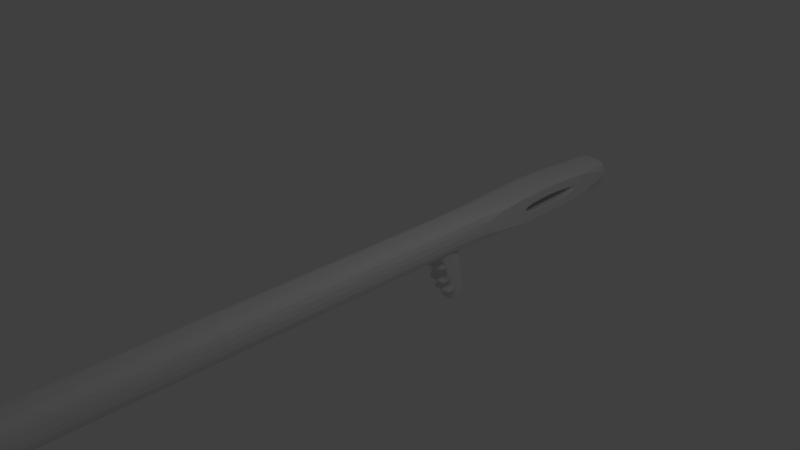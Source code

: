 # Source: BA1.blend  (saved by Blender 2.79.0; exported with 4.5.12 LTS)
import bpy
from mathutils import Matrix  # noqa: F401  (used for matrix-valued properties, if any)

bpy.ops.wm.read_factory_settings(use_empty=True)
scene = bpy.context.scene
scene.name = 'Scene'

# ---- collections
col_collection_1 = bpy.data.collections.new('Collection 1'); scene.collection.children.link(col_collection_1)

# ---- materials (node trees are filled in below, after node groups)
mat_material = bpy.data.materials.new('Material')
mat_material.alpha_threshold = 0.0
mat_material.use_transparent_shadow = False
mat_material.roughness = 0.5
mat_material.line_color = (0.0, 0.0, 0.0, 1.0)

# ---- material node trees

# ---- world
world_world = bpy.data.worlds.new('World'); scene.world = world_world
world_world.color = (0.05088, 0.05088, 0.05088)
world_world.use_sun_shadow = False
world_world.sun_shadow_jitter_overblur = 0.0
world_world.cycles.sampling_method = 'MANUAL'

# ---- cameras
cam_camera = bpy.data.cameras.new('Camera')
cam_camera.clip_end = 100.0
cam_camera.lens = 35.0
cam_camera.sensor_width = 32.0
cam_camera.sensor_height = 18.0
cam_camera.ortho_scale = 7.314
cam_camera.dof.focus_distance = 0.0
cam_camera.dof.aperture_fstop = 128.0

# ---- lights
light_lamp = bpy.data.lights.new('Lamp', 'POINT')
light_lamp.transmission_factor = 0.0
light_lamp.cutoff_distance = 30.0
light_lamp.energy = 100.0
light_lamp.shadow_buffer_clip_start = 1.001
light_lamp.shadow_soft_size = 0.1
light_lamp.shadow_maximum_resolution = 0.006
light_lamp.use_absolute_resolution = True

# ---- meshes
me_cube = bpy.data.meshes.new('Cube')
me_cube.from_pydata([(0.0, 4.872, 0.01385), (0.0, -7.856, 0.01385), (-0.2624, -7.856, -0.4558), (-0.2624, 4.872, -0.4558), (0.0, 4.872, -0.4558), (0.0, -7.856, -0.4558), (-0.2624, -7.856, 0.01385), (-0.2624, 4.872, 0.01385), (0.0, 0.9505, 0.01385), (-0.2624, 0.9505, -0.4558), (0.0, 0.9505, -0.4558), (-0.2624, 0.9505, 0.01385), (-0.1712, 1.175, -0.4445), (0.0, 1.175, -0.4445), (-0.162, 1.211, -0.52), (0.0, 1.211, -0.52), (-0.162, 1.197, -0.5973), (0.0, 1.197, -0.5973), (-0.162, 1.156, -0.6636), (0.0, 1.156, -0.6636), (-0.162, 1.225, -0.6652), (0.0, 1.225, -0.6652), (-0.162, 1.265, -0.6889), (0.0, 1.265, -0.6889), (-0.162, 1.298, -0.7284), (0.0, 1.298, -0.7284), (-0.162, 1.309, -0.8087), (0.0, 1.309, -0.8087), (-0.162, 1.28, -0.8564), (0.0, 1.28, -0.8564), (-0.162, 1.233, -0.8891), (0.0, 1.233, -0.8891), (-0.162, 1.292, -0.897), (0.0, 1.292, -0.897), (-0.162, 1.359, -0.9258), (0.0, 1.359, -0.9258), (-0.1644, 1.384, -0.9739), (0.0, 1.384, -0.9731), (-0.1598, 1.384, -1.018), (0.0, 1.384, -1.017), (-0.1563, 1.362, -1.051), (0.0, 1.362, -1.05), (-0.1535, 1.328, -1.078), (0.0, 1.328, -1.077), (-0.1515, 1.38, -1.097), (0.0, 1.38, -1.097), (-0.1476, 1.431, -1.133), (0.0, 1.431, -1.133), (-0.1398, 1.463, -1.207), (0.0, 1.463, -1.208), (-0.1343, 1.447, -1.26), (0.0, 1.447, -1.261), (0.0, 1.819, 0.01385), (-0.2624, 1.819, -0.4558), (0.0, 1.577, -0.4558), (-0.2624, 1.819, 0.01385), (-0.1343, 1.76, -1.26), (0.0, 1.76, -1.261), (-0.1871, 1.569, -0.3915), (-0.2198, 1.086, -0.3915), (0.0, 4.872, 0.01385), (-0.2624, 4.872, -0.4558), (0.0, 4.872, -0.4558), (-0.2624, 4.872, 0.01385), (0.0, -7.856, 0.01385), (-0.2624, -7.856, -0.4558), (0.0, -7.856, -0.4558), (-0.2624, -7.856, 0.01385), (-0.09979, 1.527, -1.26), (0.0, 1.527, -1.26), (-0.09979, 1.68, -1.26), (0.0, 1.68, -1.26), (-0.2624, 1.819, -0.4558), (-0.2624, 4.872, -0.4558), (-0.2624, 4.872, 0.01385), (-0.2624, 1.819, 0.01385), (-0.2624, 1.819, -0.4558), (-0.2624, 4.872, -0.4558), (-0.2624, 4.872, 0.01385), (-0.2624, 1.819, 0.01385), (-0.2624, 2.836, -0.2994), (-0.2624, 4.054, -0.2994), (-0.2624, 4.054, -0.1426), (-0.2624, 2.836, -0.1426), (-0.2624, 2.836, -0.2994), (-0.2624, 4.054, -0.2994), (-0.2624, 4.054, -0.1426), (-0.2624, 2.836, -0.1426), (0.0, 2.836, -0.2994), (0.0, 3.855, -0.2994), (0.0, 3.855, -0.1426), (0.0, 2.836, -0.1426), (0.0, 4.24, -0.1442), (-0.01518, 4.24, -0.1457), (-0.02977, 4.24, -0.1501), (-0.04322, 4.24, -0.1573), (-0.05501, 4.24, -0.167), (-0.06469, 4.24, -0.1788), (-0.07187, 4.24, -0.1922), (-0.0763, 4.24, -0.2068), (-0.0778, 4.24, -0.222), (-0.0763, 4.24, -0.2372), (-0.07187, 4.24, -0.2518), (-0.06469, 4.24, -0.2652), (-0.05501, 4.24, -0.277), (-0.04322, 4.24, -0.2867), (-0.02977, 4.24, -0.2939), (-0.01518, 4.24, -0.2983), (0.0, 4.24, -0.2998), (-0.02977, 4.24, -0.2939), (-0.04322, 4.24, -0.2867), (-0.05501, 4.24, -0.277), (-0.06469, 4.24, -0.2652), (-0.07187, 4.24, -0.2518), (-0.0763, 4.24, -0.2372), (-0.0778, 4.24, -0.222), (-0.0763, 4.24, -0.2068), (-0.07187, 4.24, -0.1922), (-0.06469, 4.24, -0.1788), (-0.05501, 4.24, -0.167), (-0.04322, 4.24, -0.1573), (-0.02977, 4.24, -0.1501), (-0.01518, 4.24, -0.1457), (0.0, 4.24, -0.1442), (-0.01518, 4.24, -0.2983), (0.0, 4.24, -0.2998), (-0.02977, -7.856, -0.2939), (-0.04322, -7.856, -0.2867), (-0.05501, -7.856, -0.277), (-0.06469, -7.856, -0.2652), (-0.07187, -7.856, -0.2518), (-0.0763, -7.856, -0.2372), (-0.0778, -7.856, -0.222), (-0.0763, -7.856, -0.2068), (-0.07187, -7.856, -0.1922), (-0.06469, -7.856, -0.1788), (-0.05501, -7.856, -0.167), (-0.04322, -7.856, -0.1573), (-0.02977, -7.856, -0.1501), (-0.01518, -7.856, -0.1457), (0.0, -7.856, -0.1442), (-0.01518, -7.856, -0.2983), (0.0, -7.856, -0.2998), (-0.02977, -7.856, -0.2939), (-0.04322, -7.856, -0.2867), (-0.05501, -7.856, -0.277), (-0.06469, -7.856, -0.2652), (-0.07187, -7.856, -0.2518), (-0.0763, -7.856, -0.2372), (-0.0778, -7.856, -0.222), (-0.0763, -7.856, -0.2068), (-0.07187, -7.856, -0.1922), (-0.06469, -7.856, -0.1788), (-0.05501, -7.856, -0.167), (-0.04322, -7.856, -0.1573), (-0.02977, -7.856, -0.1501), (-0.01518, -7.856, -0.1457), (0.0, -7.856, -0.1442), (-0.01518, -7.856, -0.2983), (0.0, -7.856, -0.2998), (-0.02977, -7.856, -0.2939), (-0.04322, -7.856, -0.2867), (-0.05501, -7.856, -0.277), (-0.06469, -7.856, -0.2652), (-0.07187, -7.856, -0.2518), (-0.0763, -7.856, -0.2372), (-0.0778, -7.856, -0.222), (-0.0763, -7.856, -0.2068), (-0.07187, -7.856, -0.1922), (-0.06469, -7.856, -0.1788), (-0.05501, -7.856, -0.167), (-0.04322, -7.856, -0.1573), (-0.02977, -7.856, -0.1501), (-0.01518, -7.856, -0.1457), (0.0, -7.856, -0.1442), (-0.01518, -7.856, -0.2983), (0.0, -7.856, -0.2998), (-0.02977, -8.071, -0.2939), (-0.04322, -8.071, -0.2867), (-0.05501, -8.071, -0.277), (-0.06469, -8.071, -0.2652), (-0.07187, -8.071, -0.2518), (-0.0763, -8.071, -0.2372), (-0.0778, -8.071, -0.222), (-0.0763, -8.071, -0.2068), (-0.07187, -8.071, -0.1922), (-0.06469, -8.071, -0.1788), (-0.05501, -8.071, -0.167), (-0.04322, -8.071, -0.1573), (-0.02977, -8.071, -0.1501), (-0.01518, -8.071, -0.1457), (0.0, -8.071, -0.1442), (-0.01518, -8.071, -0.2983), (0.0, -8.071, -0.2998), (-0.02977, -8.071, -0.2939), (-0.04322, -8.071, -0.2867), (-0.05501, -8.071, -0.277), (-0.06469, -8.071, -0.2652), (-0.07187, -8.071, -0.2518), (-0.0763, -8.071, -0.2372), (-0.0778, -8.071, -0.222), (-0.0763, -8.071, -0.2068), (-0.07187, -8.071, -0.1922), (-0.06469, -8.071, -0.1788), (-0.05501, -8.071, -0.167), (-0.04322, -8.071, -0.1573), (-0.02977, -8.071, -0.1501), (-0.01518, -8.071, -0.1457), (0.0, -8.071, -0.1442), (-0.01518, -8.071, -0.2983), (0.0, -8.071, -0.2998), (-0.05501, 2.887, -0.167), (-0.07187, 2.887, -0.1922), (-0.0763, 2.887, -0.2068), (-0.04322, 2.887, -0.2867), (-0.02977, 2.887, -0.2939), (-0.01518, 2.887, -0.2983), (0.0, 2.887, -0.2998), (-0.06469, 2.887, -0.1788), (-0.05501, 2.887, -0.277), (-0.06469, 2.887, -0.2652), (-0.04322, 2.887, -0.1573), (-0.07187, 2.887, -0.2518), (-0.02977, 2.887, -0.1501), (-0.0763, 2.887, -0.2372), (-0.01518, 2.887, -0.1457), (-0.0778, 2.887, -0.222), (0.0, 2.887, -0.1442), (-0.0763, 3.738, -0.2068), (-0.02977, 3.738, -0.2939), (0.0, 3.738, -0.2998), (-0.05501, 3.738, -0.167), (-0.07187, 3.738, -0.1922), (-0.04322, 3.738, -0.2867), (-0.01518, 3.738, -0.2983), (-0.06469, 3.738, -0.1788), (-0.05501, 3.738, -0.277), (-0.06469, 3.738, -0.2652), (-0.04322, 3.738, -0.1573), (-0.07187, 3.738, -0.2518), (-0.02977, 3.738, -0.1501), (-0.0763, 3.738, -0.2372), (-0.01518, 3.738, -0.1457), (-0.0778, 3.738, -0.222), (0.0, 3.738, -0.1442), (-0.0763, 3.738, -0.2068), (-0.02977, 3.738, -0.2939), (0.0, 3.738, -0.2998), (-0.05501, 3.738, -0.167), (-0.07187, 3.738, -0.1922), (-0.04322, 3.738, -0.2867), (-0.01518, 3.738, -0.2983), (-0.06469, 3.738, -0.1788), (-0.05501, 3.738, -0.277), (-0.06469, 3.738, -0.2652), (-0.04322, 3.738, -0.1573), (-0.07187, 3.738, -0.2518), (-0.02977, 3.738, -0.1501), (-0.0763, 3.738, -0.2372), (-0.01518, 3.738, -0.1457), (-0.0778, 3.738, -0.222), (0.0, 3.738, -0.1442), (-0.0763, 3.673, -0.2068), (-0.02977, 3.673, -0.2939), (0.0, 3.673, -0.2998), (-0.05501, 3.673, -0.167), (-0.07187, 3.673, -0.1922), (-0.04322, 3.673, -0.2867), (-0.01518, 3.673, -0.2983), (-0.06469, 3.673, -0.1788), (-0.05501, 3.673, -0.277), (-0.06469, 3.673, -0.2652), (-0.04322, 3.673, -0.1573), (-0.07187, 3.673, -0.2518), (-0.02977, 3.673, -0.1501), (-0.0763, 3.673, -0.2372), (-0.01518, 3.673, -0.1457), (-0.0778, 3.673, -0.222), (0.0, 3.673, -0.1442), (-0.07165, 3.673, -0.2094), (-0.03316, 3.673, -0.2815), (0.0, 3.673, -0.2864), (-0.05404, 3.673, -0.1765), (-0.06799, 3.673, -0.1974), (-0.04428, 3.673, -0.2755), (-0.02108, 3.673, -0.2851), (-0.06204, 3.673, -0.1862), (-0.05404, 3.673, -0.2675), (-0.06204, 3.673, -0.2578), (-0.04428, 3.673, -0.1685), (-0.06799, 3.673, -0.2466), (-0.03316, 3.673, -0.1625), (-0.07165, 3.673, -0.2346), (-0.02108, 3.673, -0.1589), (-0.07289, 3.673, -0.222), (0.0, 3.673, -0.1576), (-0.0763, 3.738, -0.2068), (-0.02977, 3.738, -0.2939), (0.0, 3.738, -0.2998), (-0.05501, 3.738, -0.167), (-0.07187, 3.738, -0.1922), (-0.04322, 3.738, -0.2867), (-0.01518, 3.738, -0.2983), (-0.06469, 3.738, -0.1788), (-0.05501, 3.738, -0.277), (-0.06469, 3.738, -0.2652), (-0.04322, 3.738, -0.1573), (-0.07187, 3.738, -0.2518), (-0.02977, 3.738, -0.1501), (-0.0763, 3.738, -0.2372), (-0.01518, 3.738, -0.1457), (-0.0778, 3.738, -0.222), (0.0, 3.738, -0.1442), (-0.07165, 3.673, -0.2094), (-0.03316, 3.673, -0.2815), (0.0, 3.673, -0.2864), (-0.05404, 3.673, -0.1765), (-0.06799, 3.673, -0.1974), (-0.04428, 3.673, -0.2755), (-0.02108, 3.673, -0.2851), (-0.06204, 3.673, -0.1862), (-0.05404, 3.673, -0.2675), (-0.06204, 3.673, -0.2578), (-0.04428, 3.673, -0.1685), (-0.06799, 3.673, -0.2466), (-0.03316, 3.673, -0.1625), (-0.07165, 3.673, -0.2346), (-0.02108, 3.673, -0.1589), (-0.07289, 3.673, -0.222), (0.0, 3.673, -0.1576), (-0.07165, 3.749, -0.2094), (-0.03316, 3.749, -0.2815), (0.0, 3.749, -0.2864), (-0.05404, 3.749, -0.1765), (-0.06799, 3.749, -0.1974), (-0.04428, 3.749, -0.2755), (-0.02108, 3.749, -0.2851), (-0.06204, 3.749, -0.1862), (-0.05404, 3.749, -0.2675), (-0.06204, 3.749, -0.2578), (-0.04428, 3.749, -0.1685), (-0.06799, 3.749, -0.2466), (-0.03316, 3.749, -0.1625), (-0.07165, 3.749, -0.2346), (-0.02108, 3.749, -0.1589), (-0.07289, 3.749, -0.222), (0.0, 3.749, -0.1576)], [], [(3, 4, 62, 61), (6, 11, 8, 1), (9, 2, 5, 10), (5, 2, 65, 66), (7, 55, 75, 74), (55, 7, 0, 52), (2, 9, 11, 6), (53, 9, 10, 54), (10, 59, 12, 13), (13, 12, 14, 15), (15, 14, 16, 17), (17, 16, 18, 19), (19, 18, 20, 21), (21, 20, 22, 23), (23, 22, 24, 25), (25, 24, 26, 27), (27, 26, 28, 29), (29, 28, 30, 31), (31, 30, 32, 33), (33, 32, 34, 35), (35, 34, 36, 37), (37, 36, 38, 39), (39, 38, 40, 41), (41, 40, 42, 43), (43, 42, 44, 45), (45, 44, 46, 47), (47, 46, 48, 49), (49, 48, 50, 51), (3, 53, 54, 4), (11, 55, 52, 8), (9, 53, 55, 11), (51, 50, 68, 69), (56, 58, 54, 57), (38, 46, 44, 42, 40), (26, 34, 32, 30, 28), (14, 22, 20, 18, 16), (59, 58, 36, 34, 26, 24, 22, 14, 12), (36, 58, 56, 48, 46, 38), (50, 48, 56), (63, 61, 62, 60), (7, 3, 61, 63), (0, 7, 63, 60), (64, 157, 156, 155, 154, 153, 152, 151, 150, 149, 67), (6, 1, 64, 67), (2, 6, 67, 65), (69, 68, 70, 71), (50, 56, 70, 68), (56, 57, 71, 70), (75, 72, 76, 79), (3, 7, 74, 73), (53, 3, 73, 72), (55, 53, 72, 75), (78, 79, 83, 82), (73, 74, 78, 77), (74, 75, 79, 78), (72, 73, 77, 76), (82, 83, 87, 86), (76, 77, 81, 80), (79, 76, 80, 83), (77, 78, 82, 81), (80, 81, 85, 84), (83, 80, 84, 87), (81, 82, 86, 85), (85, 86, 90, 89), (86, 87, 91, 90), (84, 85, 89, 88), (93, 94, 95, 96, 97, 98, 99, 100, 101, 102, 103, 104, 105, 106, 107, 108, 92), (213, 212, 134, 133), (102, 101, 114, 113), (95, 94, 121, 120), (103, 102, 113, 112), (96, 95, 120, 119), (104, 103, 112, 111), (97, 96, 119, 118), (105, 104, 111, 110), (98, 97, 118, 117), (106, 105, 110, 109), (99, 98, 117, 116), (107, 106, 109, 124), (100, 99, 116, 115), (93, 92, 123, 122), (108, 107, 124, 125), (101, 100, 115, 114), (94, 93, 122, 121), (135, 136, 153, 152), (215, 214, 127, 126), (217, 216, 141, 142), (212, 218, 135, 134), (214, 219, 128, 127), (218, 211, 136, 135), (219, 220, 129, 128), (211, 221, 137, 136), (220, 222, 130, 129), (221, 223, 138, 137), (222, 224, 131, 130), (223, 225, 139, 138), (224, 226, 132, 131), (225, 227, 140, 139), (226, 213, 133, 132), (216, 215, 126, 141), (67, 149, 65), (128, 129, 146, 145), (136, 137, 154, 153), (129, 130, 147, 146), (137, 138, 155, 154), (130, 131, 148, 147), (138, 139, 156, 155), (131, 132, 149, 148), (139, 140, 157, 156), (132, 133, 150, 149), (141, 126, 143, 158), (142, 141, 158, 159), (133, 134, 151, 150), (126, 127, 144, 143), (134, 135, 152, 151), (127, 128, 145, 144), (65, 149, 148, 147, 146, 145, 144, 143, 158, 159, 66), (156, 157, 174, 173), (149, 150, 167, 166), (158, 143, 160, 175), (159, 158, 175, 176), (150, 151, 168, 167), (143, 144, 161, 160), (151, 152, 169, 168), (144, 145, 162, 161), (152, 153, 170, 169), (145, 146, 163, 162), (153, 154, 171, 170), (146, 147, 164, 163), (154, 155, 172, 171), (147, 148, 165, 164), (155, 156, 173, 172), (148, 149, 166, 165), (160, 161, 178, 177), (168, 169, 186, 185), (161, 162, 179, 178), (169, 170, 187, 186), (162, 163, 180, 179), (170, 171, 188, 187), (163, 164, 181, 180), (171, 172, 189, 188), (164, 165, 182, 181), (172, 173, 190, 189), (165, 166, 183, 182), (173, 174, 191, 190), (166, 167, 184, 183), (175, 160, 177, 192), (176, 175, 192, 193), (167, 168, 185, 184), (181, 182, 199, 198), (189, 190, 207, 206), (182, 183, 200, 199), (190, 191, 208, 207), (183, 184, 201, 200), (192, 177, 194, 209), (193, 192, 209, 210), (184, 185, 202, 201), (177, 178, 195, 194), (185, 186, 203, 202), (178, 179, 196, 195), (186, 187, 204, 203), (179, 180, 197, 196), (187, 188, 205, 204), (180, 181, 198, 197), (188, 189, 206, 205), (116, 117, 232, 228), (109, 110, 233, 229), (125, 124, 234, 230), (117, 118, 235, 232), (110, 111, 236, 233), (118, 119, 231, 235), (111, 112, 237, 236), (119, 120, 238, 231), (112, 113, 239, 237), (120, 121, 240, 238), (113, 114, 241, 239), (121, 122, 242, 240), (114, 115, 243, 241), (122, 123, 244, 242), (115, 116, 228, 243), (124, 109, 229, 234), (239, 241, 258, 256), (245, 249, 266, 262), (232, 235, 252, 249), (240, 242, 259, 257), (233, 236, 253, 250), (241, 243, 260, 258), (235, 231, 248, 252), (242, 244, 261, 259), (236, 237, 254, 253), (243, 228, 245, 260), (231, 238, 255, 248), (228, 232, 249, 245), (234, 229, 246, 251), (237, 239, 256, 254), (229, 233, 250, 246), (238, 240, 257, 255), (230, 234, 251, 247), (267, 270, 287, 284), (251, 246, 263, 268), (254, 256, 273, 271), (246, 250, 267, 263), (255, 257, 274, 272), (247, 251, 268, 264), (256, 258, 275, 273), (249, 252, 269, 266), (257, 259, 276, 274), (250, 253, 270, 267), (258, 260, 277, 275), (252, 248, 265, 269), (259, 261, 278, 276), (253, 254, 271, 270), (260, 245, 262, 277), (248, 255, 272, 265), (249, 245, 296, 300), (275, 277, 294, 292), (269, 265, 282, 286), (276, 278, 295, 293), (270, 271, 288, 287), (277, 262, 279, 294), (265, 272, 289, 282), (262, 266, 283, 279), (268, 263, 280, 285), (271, 273, 290, 288), (263, 267, 284, 280), (272, 274, 291, 289), (264, 268, 285, 281), (273, 275, 292, 290), (266, 269, 286, 283), (274, 276, 293, 291), (303, 300, 296, 311, 309, 307, 305, 304, 301, 297, 302, 298, 312, 310, 308, 306, 299), (246, 251, 302, 297), (256, 254, 305, 307), (250, 246, 297, 301), (257, 255, 306, 308), (251, 247, 298, 302), (258, 256, 307, 309), (252, 249, 300, 303), (259, 257, 308, 310), (253, 250, 301, 304), (260, 258, 309, 311), (248, 252, 303, 299), (261, 259, 310, 312), (254, 253, 304, 305), (245, 260, 311, 296), (255, 248, 299, 306), (288, 290, 324, 322), (280, 284, 318, 314), (289, 291, 325, 323), (281, 285, 319, 315), (290, 292, 326, 324), (283, 286, 320, 317), (291, 293, 327, 325), (284, 287, 321, 318), (292, 294, 328, 326), (286, 282, 316, 320), (293, 295, 329, 327), (287, 288, 322, 321), (294, 279, 313, 328), (282, 289, 323, 316), (279, 283, 317, 313), (285, 280, 314, 319), (323, 325, 342, 340), (315, 319, 336, 332), (324, 326, 343, 341), (317, 320, 337, 334), (325, 327, 344, 342), (318, 321, 338, 335), (326, 328, 345, 343), (320, 316, 333, 337), (327, 329, 346, 344), (321, 322, 339, 338), (328, 313, 330, 345), (316, 323, 340, 333), (313, 317, 334, 330), (319, 314, 331, 336), (322, 324, 341, 339), (314, 318, 335, 331)])
me_cube.materials.append(mat_material)
me_cube.use_remesh_preserve_volume = False
me_cube.use_remesh_preserve_attributes = False
me_cube.use_mirror_vertex_groups = False
me_cube.update()

# ---- objects
ob_cube = bpy.data.objects.new('Cube', me_cube)
ob_lamp = bpy.data.objects.new('Lamp', light_lamp)
ob_camera = bpy.data.objects.new('Camera', cam_camera)

# ---- transforms, parenting, visibility, modifiers, constraints
ob_cube.location = (0.0, 0.0, 0.0)
ob_cube.lock_rotations_4d = False
ob_cube.empty_display_type = 'ARROWS'
ob_cube.lineart.crease_threshold = 0.0
_m = ob_cube.modifiers.new('Mirror', 'MIRROR')
_m.use_clip = True
_m = ob_cube.modifiers.new('Subsurf', 'SUBSURF')
_m.uv_smooth = 'PRESERVE_CORNERS'
_m.quality = 2
_m.show_only_control_edges = False
ob_lamp.location = (4.076, 1.005, 5.904)
ob_lamp.rotation_euler = (0.6503, 0.05522, 1.866)
ob_lamp.lock_rotations_4d = False
ob_lamp.empty_display_type = 'ARROWS'
ob_lamp.color = (0.0, 0.0, 0.0, 0.0)
ob_lamp.lineart.crease_threshold = 0.0
ob_camera.location = (7.481, -6.508, 5.344)
ob_camera.rotation_euler = (1.109, 0.0, 0.8149)
ob_camera.lock_rotations_4d = False
ob_camera.empty_display_type = 'ARROWS'
ob_camera.color = (0.0, 0.0, 0.0, 0.0)
ob_camera.display_type = 'WIRE'
ob_camera.lineart.crease_threshold = 0.0

# ---- collection membership
col_collection_1.objects.link(ob_cube)
col_collection_1.objects.link(ob_lamp)
col_collection_1.objects.link(ob_camera)

# ---- scene / render settings (as saved in the file)
scene.camera = ob_camera
scene.frame_start = 1; scene.frame_end = 250; scene.frame_set(1)
scene.render.engine = 'BLENDER_EEVEE_NEXT'
scene.render.resolution_percentage = 50
scene.render.dither_intensity = 0.0
scene.cycles.use_denoising = False
scene.cycles.samples = 128
scene.cycles.sampling_pattern = 'TABULATED_SOBOL'
scene.cycles.use_adaptive_sampling = False
scene.cycles.use_light_tree = False
scene.cycles.blur_glossy = 0.0
scene.cycles.sample_clamp_indirect = 0.0
scene.view_settings.view_transform = 'Standard'
bpy.context.view_layer.update()
